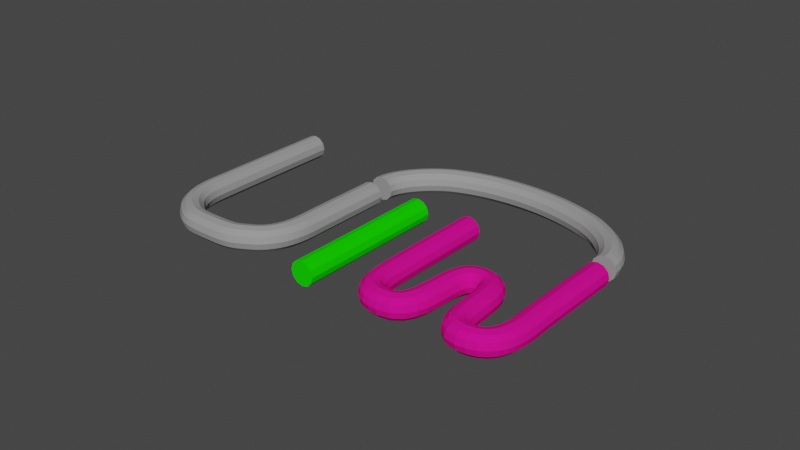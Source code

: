 # Source: U1W.blend  (saved by Blender 3.0.42; exported with 4.5.12 LTS)
import bpy
from mathutils import Matrix  # noqa: F401  (used for matrix-valued properties, if any)

bpy.ops.wm.read_factory_settings(use_empty=True)
scene = bpy.context.scene
scene.name = 'Scene'

# ---- collections
col_collection = bpy.data.collections.new('Collection'); scene.collection.children.link(col_collection)

# ---- materials (node trees are filled in below, after node groups)
mat_material = bpy.data.materials.new('Material')
mat_material.alpha_threshold = 0.0
mat_material.use_transparent_shadow = False
mat_material.diffuse_color = (0.3108, 0.3108, 0.3108, 1.0)
mat_material.line_color = (0.0, 0.0, 0.0, 1.0)
mat_001 = bpy.data.materials.new('マテリアル.001')
mat_001.use_transparent_shadow = False
mat_001.diffuse_color = (0.8, 0.005405, 0.2702, 1.0)
mat_x = bpy.data.materials.new('マテリアル')
mat_x.use_transparent_shadow = False
mat_x.diffuse_color = (0.008079, 0.8, 0.0, 1.0)

# ---- material node trees

# ---- world
world_world = bpy.data.worlds.new('World'); scene.world = world_world
world_world.use_nodes = True; world_world.node_tree.nodes.clear()
_N = world_world.node_tree.nodes; _L = world_world.node_tree.links
n0 = _N.new('ShaderNodeOutputWorld'); n0.name = 'World Output'; n0.location = (300, 300)
n1 = _N.new('ShaderNodeBackground'); n1.name = 'Background'; n1.location = (10, 300)
n1.inputs[0].default_value = (0.05088, 0.05088, 0.05088, 1.0)
_L.new(n1.outputs[0], n0.inputs[0])
n0.is_active_output = True
world_world.color = (0.05088, 0.05088, 0.05088)
world_world.use_sun_shadow = False
world_world.sun_shadow_jitter_overblur = 0.0

# ---- curves / text
cu_x = bpy.data.curves.new('ベジエカーブ', 'CURVE')
cu_x.dimensions = '3D'
_sp = cu_x.splines.new('BEZIER'); _sp.bezier_points.add(6)
_sp.bezier_points.foreach_set('co', [-1.0, 0.7485, 0.0, -1.008, -1.525, 0.0, -0.6582, -2.334, 0.0, 0.0128, -2.487, 0.0, 0.635, -2.335, 0.0, 0.9972, -1.532, 0.0, 0.9972, -0.0649, 0.0])
_sp.bezier_points.foreach_set('handle_left', [-0.9981, 1.456, 0.0, -1.009, -0.9973, 0.0, -0.8405, -2.202, 0.0, -0.413, -2.488, 0.0, 0.433, -2.445, 0.0, 1.002, -1.84, 0.0, 1.002, -0.373, 0.0])
_sp.bezier_points.foreach_set('handle_right', [-1.002, 0.05825, 0.0, -1.007, -2.021, 0.0, -0.4565, -2.479, 0.0, 0.4252, -2.486, 0.0, 0.9332, -2.173, 0.0, 0.9916, -1.192, 0.0, 0.9916, 0.2744, 0.0])
for _p, _l, _r in zip(_sp.bezier_points, ['ALIGNED', 'ALIGNED', 'ALIGNED', 'ALIGNED', 'ALIGNED', 'ALIGNED', 'ALIGNED'], ['ALIGNED', 'ALIGNED', 'ALIGNED', 'ALIGNED', 'ALIGNED', 'ALIGNED', 'ALIGNED']): _p.handle_left_type = _l; _p.handle_right_type = _r
_sp.order_u = 0
_sp.order_v = 0
_sp.use_smooth = False
cu_x.materials.append(mat_material)
cu_x.use_path = True
cu_x.bevel_profile.use_clip = True
cu_x.bevel_depth = 0.2
cu_x.fill_mode = 'FULL'
cu_x.use_fill_caps = True
cu_002 = bpy.data.curves.new('ベジエカーブ.002', 'CURVE')
cu_002.dimensions = '3D'
_sp = cu_002.splines.new('BEZIER'); _sp.bezier_points.add(6)
_sp.bezier_points.foreach_set('co', [2.911, -0.04889, 0.0, 2.903, -1.62, 0.0, 3.335, -2.487, 0.0, 4.017, -1.223, 0.0, 4.656, -2.489, 0.0, 5.1, -1.627, 0.0, 5.1, -0.04088, 0.0])
_sp.bezier_points.foreach_set('handle_left', [2.913, 0.6582, 0.0, 2.902, -1.092, 0.0, 2.886, -2.487, 0.0, 3.427, -1.224, 0.0, 4.07, -2.488, 0.0, 5.105, -1.935, 0.0, 5.105, -0.349, 0.0])
_sp.bezier_points.foreach_set('handle_right', [2.91, -0.7391, 0.0, 2.905, -2.116, 0.0, 3.961, -2.489, 0.0, 4.61, -1.223, 0.0, 5.161, -2.49, 0.0, 5.094, -1.287, 0.0, 5.094, 0.2985, 0.0])
for _p, _l, _r in zip(_sp.bezier_points, ['ALIGNED', 'ALIGNED', 'ALIGNED', 'ALIGNED', 'ALIGNED', 'ALIGNED', 'ALIGNED'], ['ALIGNED', 'ALIGNED', 'ALIGNED', 'ALIGNED', 'ALIGNED', 'ALIGNED', 'ALIGNED']): _p.handle_left_type = _l; _p.handle_right_type = _r
_sp.order_u = 0
_sp.order_v = 0
_sp.use_smooth = False
cu_002.materials.append(mat_001)
cu_002.use_path = True
cu_002.bevel_profile.use_clip = True
cu_002.bevel_depth = 0.2
cu_002.fill_mode = 'FULL'
cu_002.use_fill_caps = True
cu_003 = bpy.data.curves.new('ベジエカーブ.003', 'CURVE')
cu_003.dimensions = '3D'
_sp = cu_003.splines.new('BEZIER'); _sp.bezier_points.add(4)
_sp.bezier_points.foreach_set('co', [1.358, -1.134, 0.0, 2.124, -0.1735, 0.0, 3.338, 0.06345, 0.0, 4.593, -0.1632, 0.0, 5.449, -1.145, 0.0])
_sp.bezier_points.foreach_set('handle_left', [1.359, -1.496, 0.0, 1.792, -0.3217, 0.0, 2.873, 0.06206, 0.0, 4.175, -0.006067, 0.0, 5.448, -0.6799, 0.0])
_sp.bezier_points.foreach_set('handle_right', [1.357, -0.74, 0.0, 2.452, -0.02713, 0.0, 3.781, 0.06478, 0.0, 4.962, -0.3019, 0.0, 5.451, -1.437, 0.0])
for _p, _l, _r in zip(_sp.bezier_points, ['ALIGNED', 'ALIGNED', 'ALIGNED', 'ALIGNED', 'ALIGNED'], ['ALIGNED', 'ALIGNED', 'ALIGNED', 'ALIGNED', 'ALIGNED']): _p.handle_left_type = _l; _p.handle_right_type = _r
_sp.order_u = 0
_sp.order_v = 0
_sp.use_smooth = False
cu_003.materials.append(mat_material)
cu_003.use_path = True
cu_003.bevel_profile.use_clip = True
cu_003.bevel_depth = 0.2
cu_003.fill_mode = 'FULL'
cu_003.use_fill_caps = True
cu_004 = bpy.data.curves.new('ベジエカーブ.004', 'CURVE')
cu_004.dimensions = '3D'
_sp = cu_004.splines.new('BEZIER'); _sp.bezier_points.add(2)
_sp.bezier_points.foreach_set('co', [1.739, -0.1346, 0.0, 1.741, -1.278, 0.0, 1.738, -2.692, 0.0])
_sp.bezier_points.foreach_set('handle_left', [1.74, 0.1954, 0.0, 1.74, -1.034, 0.0, 1.741, -2.247, 0.0])
_sp.bezier_points.foreach_set('handle_right', [1.737, -0.6748, 0.0, 1.742, -1.567, 0.0, 1.735, -3.082, 0.0])
for _p, _l, _r in zip(_sp.bezier_points, ['ALIGNED', 'ALIGNED', 'ALIGNED'], ['ALIGNED', 'ALIGNED', 'ALIGNED']): _p.handle_left_type = _l; _p.handle_right_type = _r
_sp.order_u = 0
_sp.order_v = 0
_sp.use_smooth = False
cu_004.materials.append(mat_x)
cu_004.use_path = True
cu_004.bevel_profile.use_clip = True
cu_004.bevel_depth = 0.2
cu_004.fill_mode = 'FULL'
cu_004.use_fill_caps = True

# ---- objects
ob_x = bpy.data.objects.new('ベジエカーブ', cu_x)
ob_002 = bpy.data.objects.new('ベジエカーブ.002', cu_002)
ob_003 = bpy.data.objects.new('ベジエカーブ.003', cu_003)
ob_004 = bpy.data.objects.new('ベジエカーブ.004', cu_004)

# ---- transforms, parenting, visibility, modifiers, constraints
ob_x.location = (0.0, 0.0, 0.0)
ob_002.location = (0.0, 0.0, 0.0)
ob_003.location = (-0.3629, 1.32, 0.0)
ob_004.location = (0.2087, 0.06805, 0.0)

# ---- collection membership
col_collection.objects.link(ob_x)
col_collection.objects.link(ob_002)
col_collection.objects.link(ob_003)
col_collection.objects.link(ob_004)

# ---- scene / render settings (as saved in the file)
scene.frame_start = 1; scene.frame_end = 250; scene.frame_set(1)
scene.render.engine = 'BLENDER_EEVEE_NEXT'
scene.cycles.sampling_pattern = 'TABULATED_SOBOL'
scene.cycles.use_light_tree = False
scene.view_settings.view_transform = 'Filmic'
bpy.context.view_layer.update()

# ---- added for rendering (the .blend has no active camera and no usable light): camera, sun
cam_auto = bpy.data.cameras.new('AutoCamera')
cam_auto.lens = 50.0
cam_auto.sensor_width = 36.0
cam_auto.clip_end = 1000.0
ob_auto_camera = bpy.data.objects.new('AutoCamera', cam_auto)
scene.collection.objects.link(ob_auto_camera)
ob_auto_camera.location = (11.5641, -12.0418, 7.61441)
ob_auto_camera.rotation_euler = (1.09748, -7.21219e-08, 0.694738)
scene.camera = ob_auto_camera
light_auto_sun = bpy.data.lights.new('AutoSun', 'SUN')
light_auto_sun.energy = 3.0
light_auto_sun.angle = 0.0523599
ob_auto_sun = bpy.data.objects.new('AutoSun', light_auto_sun)
scene.collection.objects.link(ob_auto_sun)
ob_auto_sun.rotation_euler = (0.872665, 0.174533, 0.523599)
bpy.context.view_layer.update()
